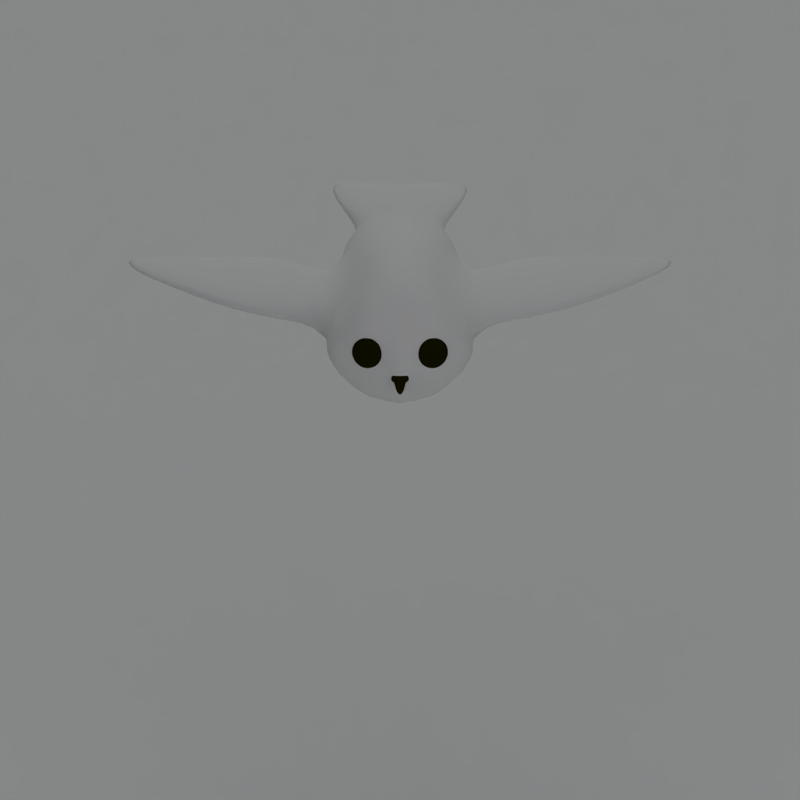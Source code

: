 # Source: owl.blend  (saved by Blender 2.60.4; exported with 4.5.12 LTS)
import bpy
from mathutils import Matrix  # noqa: F401  (used for matrix-valued properties, if any)

bpy.ops.wm.read_factory_settings(use_empty=True)
scene = bpy.context.scene
scene.name = 'Scene'

# ---- collections
col_collection_1 = bpy.data.collections.new('Collection 1'); scene.collection.children.link(col_collection_1)

# ---- materials (node trees are filled in below, after node groups)
mat_material = bpy.data.materials.new('Material')
mat_material.alpha_threshold = 0.0
mat_material.use_transparent_shadow = False
mat_material.preview_render_type = 'SHADERBALL'
mat_material.roughness = 0.5
mat_material.specular_intensity = 0.0
mat_material.line_color = (0.0, 0.0, 0.0, 1.0)
mat_material_001 = bpy.data.materials.new('Material.001')
mat_material_001.alpha_threshold = 0.0
mat_material_001.use_transparent_shadow = False
mat_material_001.diffuse_color = (0.01467, 0.01428, 0.0, 1.0)
mat_material_001.roughness = 0.5
mat_material_001.specular_intensity = 0.8462
mat_material_001.line_color = (0.0, 0.0, 0.0, 1.0)
mat_material_004 = bpy.data.materials.new('Material.004')
mat_material_004.alpha_threshold = 0.0
mat_material_004.use_transparent_shadow = False
mat_material_004.diffuse_color = (1.0, 1.0, 1.0, 1.0)
mat_material_004.roughness = 0.5
mat_material_004.specular_intensity = 0.0
mat_material_004.line_color = (0.0, 0.0, 0.0, 1.0)
mat_material_002 = bpy.data.materials.new('Material.002')
mat_material_002.alpha_threshold = 0.0
mat_material_002.use_transparent_shadow = False
mat_material_002.roughness = 0.5
mat_material_002.line_color = (0.0, 0.0, 0.0, 0.9)

# ---- material node trees

# ---- world
world_world = bpy.data.worlds.new('World'); scene.world = world_world
world_world.color = (0.05088, 0.05088, 0.05088)
world_world.use_sun_shadow = False
world_world.sun_shadow_jitter_overblur = 0.0
world_world.cycles.sampling_method = 'MANUAL'
world_world.cycles.sample_map_resolution = 256

# ---- cameras
cam_camera_001 = bpy.data.cameras.new('Camera.001')
cam_camera_001.type = 'ORTHO'
cam_camera_001.clip_end = 100.0
cam_camera_001.lens = 35.0
cam_camera_001.sensor_width = 32.0
cam_camera_001.sensor_height = 18.0
cam_camera_001.ortho_scale = 10.0
cam_camera_001.dof.focus_distance = 0.78
cam_camera_001.dof.aperture_fstop = 128.0

# ---- lights
light_lamp_002 = bpy.data.lights.new('Lamp.002', 'SUN')
light_lamp_002.color = (0.9623, 0.9717, 1.0)
light_lamp_002.transmission_factor = 0.0
light_lamp_002.cutoff_distance = 30.0
light_lamp_002.angle = 2.214
light_lamp_002.energy = 0.6
light_lamp_002.shadow_buffer_clip_start = 1.001
light_lamp_002.shadow_soft_size = 2.0
light_lamp_002.shadow_cascade_max_distance = 1000.0
light_lamp_002.cycles.use_multiple_importance_sampling = False
light_point_000 = bpy.data.lights.new('Point.000', 'SUN')
light_point_000.transmission_factor = 0.0
light_point_000.angle = 1.571
light_point_000.energy = 0.3
light_point_000.shadow_buffer_clip_start = 0.5
light_point_000.shadow_soft_size = 1.0
light_point_000.shadow_cascade_max_distance = 1000.0
light_point_000.cycles.use_multiple_importance_sampling = False
light_point_003 = bpy.data.lights.new('Point.003', 'SUN')
light_point_003.color = (0.9623, 1.0, 0.9717)
light_point_003.transmission_factor = 0.0
light_point_003.angle = 1.571
light_point_003.energy = 0.7
light_point_003.shadow_buffer_clip_start = 0.5
light_point_003.shadow_soft_size = 1.0
light_point_003.shadow_cascade_max_distance = 1000.0
light_point_003.cycles.use_multiple_importance_sampling = False

# ---- meshes
me_cube = bpy.data.meshes.new('Cube')
me_cube.from_pydata([(0.6505, 1.0, -0.1711), (-0.6505, 1.0, -0.1711), (0.7668, -1.01, -0.2938), (-0.7668, -1.01, -0.2938), (0.0, -0.9952, -0.9466), (0.0, 1.0, -0.4914), (0.6505, 1.0, 0.1371), (-0.6505, 1.0, 0.1371), (0.7928, -0.9829, 0.2383), (-0.7928, -0.9829, 0.2383), (0.0, -0.9957, 0.9246), (0.0, 1.0, 0.4513), (0.2885, 1.0, -0.4154), (-0.2885, 1.0, -0.4154), (0.3466, -1.002, -0.7925), (-0.3466, -1.002, -0.7925), (0.5568, 1.0, 0.3767), (-0.5568, 1.0, 0.3767), (0.3464, -1.003, 0.7692), (-0.3464, -1.003, 0.7692), (0.7499, 0.7783, -0.01696), (-0.7499, 0.7783, -0.01696), (0.8964, -1.088, -0.142), (-0.8964, -1.088, -0.142), (0.0, 1.184, -0.02011), (0.5909, 0.9296, -0.01941), (-0.5909, 0.9296, -0.01941), (0.876, 2.72, 0.07804), (-0.876, 2.72, 0.07804), (0.0, 2.291, 0.07787), (1.407, 2.45, 0.2012), (-1.407, 2.45, 0.2012), (0.0, 1.995, 0.288), (0.0, 1.085, 0.1629), (0.5636, 1.085, 0.1636), (-0.5636, 1.085, 0.1636), (0.5568, 1.055, 0.3661), (-0.5568, 1.055, 0.3661), (0.0, 1.052, 0.4394), (0.7591, 0.0168, -0.263), (-0.7591, 0.0168, -0.263), (0.0, 0.0168, -0.7725), (0.7591, 0.0168, 0.2319), (-0.7591, 0.0168, 0.2319), (0.0, 0.0168, 0.7413), (0.4862, 0.0168, -0.6515), (-0.4862, 0.0168, -0.6515), (0.4862, 0.0168, 0.6203), (-0.4862, 0.0168, 0.6203), (0.8914, 0.02475, -0.1695), (-0.8914, 0.02475, -0.1695), (2.143, 0.6083, 0.0328), (-2.143, 0.6083, 0.0328), (2.011, 0.6003, 0.1498), (-2.011, 0.6003, 0.1498), (2.261, -0.8248, -0.02129), (-2.261, -0.8248, -0.02129), (2.123, -0.7029, 0.2662), (-2.123, -0.7029, 0.2662), (3.492, 0.3259, 0.2035), (-3.492, 0.3259, 0.2035), (3.63, 0.3024, 0.08042), (-3.63, 0.3024, 0.08042), (3.38, 0.5221, 0.1381), (-3.38, 0.5221, 0.1381), (3.512, 0.5236, 0.1052), (-3.512, 0.5236, 0.1052), (1.385, 0.6852, 0.1908), (-1.385, 0.6852, 0.1908), (1.517, 0.6932, -0.1179), (-1.517, 0.6932, -0.1179), (1.636, -0.9733, -0.1442), (-1.636, -0.9733, -0.1442), (1.497, -0.8515, 0.2981), (-1.497, -0.8515, 0.2981), (0.5678, -1.861, -0.05785), (-0.5678, -1.861, -0.05785), (0.0, -2.023, -0.01125), (0.9357, -1.674, -0.01367), (-0.9357, -1.674, -0.01367), (0.467, -1.596, 0.6829), (-0.467, -1.596, 0.6829), (0.467, -1.596, -0.7065), (-0.467, -1.596, -0.7065), (0.8272, -1.589, 0.2567), (-0.8272, -1.589, 0.2567), (0.0, -1.598, -0.8381), (0.8272, -1.589, -0.284), (-0.8272, -1.589, -0.284), (0.8991, -1.644, 0.1221), (-0.8991, -1.644, 0.1221), (0.8991, -1.644, -0.1494), (-0.8991, -1.644, -0.1494), (0.2913, -1.606, 0.7571), (-0.2913, -1.606, 0.7571), (0.6617, -1.613, 0.4867), (-0.6617, -1.613, 0.4867), (0.2912, -1.606, -0.7801), (-0.2912, -1.606, -0.7801), (0.6617, -1.612, -0.5121), (-0.6617, -1.612, -0.5121), (0.4981, -1.875, 0.3756), (-0.4981, -1.875, 0.3756), (0.7426, -1.771, -0.01277), (-0.7426, -1.771, -0.01277), (0.4981, -1.804, -0.3994), (-0.4981, -1.804, -0.3994), (0.2214, -1.942, -0.06029), (-0.2214, -1.942, -0.06029), (0.0, -1.827, -0.4908), (0.7295, -1.728, 0.2527), (-0.7295, -1.728, 0.2527), (0.7295, -1.728, -0.2783), (-0.7295, -1.728, -0.2783), (0.3185, -1.866, 0.4264), (-0.3185, -1.866, 0.4264), (0.3184, -1.84, -0.4496), (-0.3184, -1.84, -0.4496), (0.9174, -1.659, -0.08155), (-0.9174, -1.659, -0.08155), (0.4845, -1.874, -0.2056), (-0.4845, -1.874, -0.2056), (0.0, -1.934, -0.251), (0.736, -1.749, -0.1455), (-0.736, -1.749, -0.1455), (0.3035, -1.916, -0.2305), (-0.3035, -1.916, -0.2305), (0.0, -1.599, 0.8076), (0.07921, -1.6, -0.8223), (-0.07921, -1.6, -0.8223), (0.07851, -2.018, -0.01133), (-0.07851, -2.018, -0.01133), (0.0, -1.827, 0.4683), (0.08658, -1.823, -0.4796), (-0.08658, -1.823, -0.4796), (0.08255, -1.93, -0.2414), (-0.08255, -1.93, -0.2414), (0.9266, -1.667, -0.04761), (-0.9266, -1.667, -0.04761), (0.4777, -1.894, -0.1087), (-0.4777, -1.894, -0.1087), (0.0, -2.05, -0.1311), (0.7393, -1.76, -0.07915), (-0.7393, -1.76, -0.07915), (0.2961, -1.939, -0.121), (-0.2961, -1.939, -0.121), (0.08053, -2.004, -0.1324), (-0.08053, -2.004, -0.1324), (0.0, -2.038, -0.4919), (0.0, -2.031, -0.2336), (0.07053, -2.044, -0.2366), (-0.07053, -2.044, -0.2366), (0.07214, -1.979, -0.3263), (-0.07214, -1.979, -0.3263), (0.0, -1.97, -0.328), (0.915, -1.657, 0.0632), (-0.915, -1.657, 0.0632), (0.5883, -1.832, 0.2323), (-0.5883, -1.832, 0.2323), (0.0, -1.976, 0.2603), (0.7352, -1.747, 0.1376), (-0.7352, -1.747, 0.1376), (0.245, -1.9, 0.2853), (-0.245, -1.9, 0.2853), (0.08311, -1.975, 0.2538), (-0.08311, -1.975, 0.2538), (0.4903, -1.839, 0.3089), (-0.4903, -1.839, 0.3089), (0.562, -1.824, 0.2599), (-0.562, -1.824, 0.2599), (0.61, -1.813, 0.1865), (-0.61, -1.813, 0.1865), (0.6268, -1.809, 0.09986), (-0.6268, -1.809, 0.09986), (0.61, -1.813, 0.01327), (-0.61, -1.813, 0.01327), (0.562, -1.824, -0.06014), (-0.562, -1.824, -0.06014), (0.4903, -1.839, -0.1092), (-0.4903, -1.839, -0.1092), (0.4596, -1.817, -0.1092), (-0.4596, -1.817, -0.1092), (0.5054, -1.783, -0.06014), (-0.5054, -1.783, -0.06014), (0.536, -1.761, 0.01327), (-0.536, -1.761, 0.01327), (0.5467, -1.753, 0.09986), (-0.5467, -1.753, 0.09986), (0.536, -1.761, 0.1865), (-0.536, -1.761, 0.1865), (0.5054, -1.783, 0.2599), (-0.5054, -1.783, 0.2599), (0.4596, -1.817, 0.3089), (-0.4596, -1.817, 0.3089), (0.3973, -1.819, 0.3089), (-0.3973, -1.819, 0.3089), (0.3903, -1.787, 0.2599), (-0.3903, -1.787, 0.2599), (0.3856, -1.765, 0.1865), (-0.3856, -1.765, 0.1865), (0.384, -1.757, 0.09986), (-0.384, -1.757, 0.09986), (0.3856, -1.765, 0.01327), (-0.3856, -1.765, 0.01327), (0.3903, -1.787, -0.06014), (-0.3903, -1.787, -0.06014), (0.3973, -1.819, -0.1092), (-0.3973, -1.819, -0.1092), (0.3399, -1.843, -0.1092), (-0.3399, -1.843, -0.1092), (0.2842, -1.831, -0.06014), (-0.2842, -1.831, -0.06014), (0.247, -1.823, 0.01327), (-0.247, -1.823, 0.01327), (0.2339, -1.82, 0.09986), (-0.2339, -1.82, 0.09986), (0.247, -1.823, 0.1865), (-0.247, -1.823, 0.1865), (0.2842, -1.831, 0.2599), (-0.2842, -1.831, 0.2599), (0.3399, -1.843, 0.3089), (-0.3399, -1.843, 0.3089), (0.321, -1.876, 0.3089), (-0.321, -1.876, 0.3089), (0.2492, -1.891, 0.2599), (-0.2492, -1.891, 0.2599), (0.2013, -1.902, 0.1865), (-0.2013, -1.902, 0.1865), (0.1845, -1.905, 0.09986), (-0.1845, -1.905, 0.09986), (0.2013, -1.902, 0.01327), (-0.2013, -1.902, 0.01327), (0.2492, -1.891, -0.06014), (-0.2492, -1.891, -0.06014), (0.321, -1.876, -0.1092), (-0.321, -1.876, -0.1092), (0.4056, -1.857, -0.1264), (-0.4056, -1.857, -0.1264), (0.3516, -1.897, -0.1092), (-0.3516, -1.897, -0.1092), (0.3059, -1.931, -0.06014), (-0.3059, -1.931, -0.06014), (0.2753, -1.954, 0.01327), (-0.2753, -1.954, 0.01327), (0.2645, -1.962, 0.09986), (-0.2645, -1.962, 0.09986), (0.2753, -1.954, 0.1865), (-0.2753, -1.954, 0.1865), (0.3059, -1.931, 0.2599), (-0.3059, -1.931, 0.2599), (0.3516, -1.897, 0.3089), (-0.3516, -1.897, 0.3089), (0.4056, -1.857, 0.3261), (-0.4056, -1.857, 0.3261), (0.4139, -1.896, 0.3089), (-0.4139, -1.896, 0.3089), (0.4209, -1.928, 0.2599), (-0.4209, -1.928, 0.2599), (0.4256, -1.95, 0.1865), (-0.4256, -1.95, 0.1865), (0.4273, -1.957, 0.09986), (-0.4273, -1.957, 0.09986), (0.4256, -1.95, 0.01327), (-0.4256, -1.95, 0.01327), (0.4209, -1.928, -0.06014), (-0.4209, -1.928, -0.06014), (0.4139, -1.896, -0.1092), (-0.4139, -1.896, -0.1092), (0.4713, -1.871, -0.1092), (-0.4713, -1.871, -0.1092), (0.527, -1.883, -0.06014), (-0.527, -1.883, -0.06014), (0.5642, -1.891, 0.01327), (-0.5642, -1.891, 0.01327), (0.5773, -1.894, 0.09986), (-0.5773, -1.894, 0.09986), (0.5642, -1.891, 0.1865), (-0.5642, -1.891, 0.1865), (0.527, -1.883, 0.2599), (-0.527, -1.883, 0.2599), (0.4713, -1.871, 0.3089), (-0.4713, -1.871, 0.3089)], [], [(20, 0, 12, 25), (13, 1, 21, 26), (25, 16, 6, 20), (7, 17, 26, 21), (5, 24, 25, 12), (26, 24, 5, 13), (29, 32, 30, 27), (31, 32, 29, 28), (24, 33, 34, 25), (35, 33, 24, 26), (33, 29, 27, 34), (28, 29, 33, 35), (25, 34, 36, 16), (37, 35, 26, 17), (34, 27, 30, 36), (31, 28, 35, 37), (16, 36, 38, 11), (38, 37, 17, 11), (36, 30, 32, 38), (32, 31, 37, 38), (0, 39, 45, 12), (46, 40, 1, 13), (39, 2, 14, 45), (15, 3, 40, 46), (4, 41, 45, 14), (46, 41, 4, 15), (41, 5, 12, 45), (13, 5, 41, 46), (16, 47, 42, 6), (43, 48, 17, 7), (47, 18, 8, 42), (9, 19, 48, 43), (11, 44, 47, 16), (48, 44, 11, 17), (44, 10, 18, 47), (19, 10, 44, 48), (39, 0, 20, 49), (21, 1, 40, 50), (49, 22, 2, 39), (3, 23, 50, 40), (6, 42, 49, 20), (50, 43, 7, 21), (57, 55, 61, 59), (62, 56, 58, 60), (53, 57, 59, 63), (60, 58, 54, 64), (55, 51, 65, 61), (66, 52, 56, 62), (51, 53, 63, 65), (64, 54, 52, 66), (63, 59, 61, 65), (62, 60, 64, 66), (42, 67, 69, 49), (70, 68, 43, 50), (67, 53, 51, 69), (52, 54, 68, 70), (49, 69, 71, 22), (72, 70, 50, 23), (69, 51, 55, 71), (56, 52, 70, 72), (8, 73, 67, 42), (68, 74, 9, 43), (73, 57, 53, 67), (54, 58, 74, 68), (22, 71, 73, 8), (74, 72, 23, 9), (71, 55, 57, 73), (58, 56, 72, 74), (89, 22, 8), (9, 23, 90), (84, 89, 8), (9, 90, 85), (91, 2, 22), (23, 3, 92), (91, 87, 2), (3, 88, 92), (93, 18, 10), (10, 19, 94), (93, 80, 18), (19, 81, 94), (95, 8, 18), (19, 9, 96), (80, 95, 18), (19, 96, 81), (95, 84, 8), (9, 85, 96), (97, 4, 14), (15, 4, 98), (82, 97, 14), (15, 98, 83), (99, 14, 2), (3, 15, 100), (87, 99, 2), (3, 100, 88), (99, 82, 14), (15, 83, 100), (80, 101, 110, 95), (111, 102, 81, 96), (95, 110, 89, 84), (90, 111, 96, 85), (105, 82, 99, 112), (100, 83, 106, 113), (112, 99, 87, 91), (88, 100, 113, 92), (93, 114, 101, 80), (102, 115, 94, 81), (116, 97, 82, 105), (83, 98, 117, 106), (118, 91, 22), (23, 92, 119), (120, 105, 112, 123), (113, 106, 121, 124), (123, 112, 91, 118), (92, 113, 124, 119), (125, 116, 105, 120), (106, 117, 126, 121), (127, 93, 10), (10, 94, 127), (97, 128, 4), (4, 129, 98), (128, 86, 4), (4, 86, 129), (132, 114, 93, 127), (94, 115, 132, 127), (86, 128, 133, 109), (134, 129, 86, 109), (128, 97, 116, 133), (117, 98, 129, 134), (109, 133, 135, 122), (136, 134, 109, 122), (133, 116, 125, 135), (126, 117, 134, 136), (78, 137, 22), (23, 138, 79), (137, 118, 22), (23, 119, 138), (75, 139, 142, 103), (143, 140, 76, 104), (139, 120, 123, 142), (124, 121, 140, 143), (103, 142, 137, 78), (138, 143, 104, 79), (142, 123, 118, 137), (119, 124, 143, 138), (107, 144, 139, 75), (140, 145, 108, 76), (144, 125, 120, 139), (121, 126, 145, 140), (146, 130, 77, 141), (77, 131, 147, 141), (125, 144, 146, 135), (147, 145, 126, 136), (144, 107, 130, 146), (131, 108, 145, 147), (141, 149, 150, 146), (151, 149, 141, 147), (149, 148, 150), (151, 148, 149), (146, 150, 152, 135), (153, 151, 147, 136), (150, 148, 152), (153, 148, 151), (135, 152, 154, 122), (154, 153, 136, 122), (152, 148, 154), (154, 148, 153), (89, 155, 22), (23, 156, 90), (155, 78, 22), (23, 79, 156), (101, 157, 160, 110), (161, 158, 102, 111), (157, 75, 103, 160), (104, 76, 158, 161), (110, 160, 155, 89), (156, 161, 111, 90), (160, 103, 78, 155), (79, 104, 161, 156), (114, 162, 157, 101), (158, 163, 115, 102), (130, 164, 159, 77), (159, 165, 131, 77), (164, 132, 159), (159, 132, 165), (107, 162, 164, 130), (165, 163, 108, 131), (162, 114, 132, 164), (132, 115, 163, 165), (178, 236, 180), (181, 237, 179), (176, 178, 180, 182), (181, 179, 177, 183), (174, 176, 182, 184), (183, 177, 175, 185), (172, 174, 184, 186), (185, 175, 173, 187), (170, 172, 186, 188), (187, 173, 171, 189), (168, 170, 188, 190), (189, 171, 169, 191), (166, 168, 190, 192), (191, 169, 167, 193), (252, 166, 192), (193, 167, 253), (252, 192, 194), (195, 193, 253), (192, 190, 196, 194), (197, 191, 193, 195), (190, 188, 198, 196), (199, 189, 191, 197), (188, 186, 200, 198), (201, 187, 189, 199), (186, 184, 202, 200), (203, 185, 187, 201), (184, 182, 204, 202), (205, 183, 185, 203), (182, 180, 206, 204), (207, 181, 183, 205), (180, 236, 206), (207, 237, 181), (206, 236, 208), (209, 237, 207), (204, 206, 208, 210), (209, 207, 205, 211), (202, 204, 210, 212), (211, 205, 203, 213), (200, 202, 212, 214), (213, 203, 201, 215), (198, 200, 214, 216), (215, 201, 199, 217), (196, 198, 216, 218), (217, 199, 197, 219), (194, 196, 218, 220), (219, 197, 195, 221), (252, 194, 220), (221, 195, 253), (252, 220, 222), (223, 221, 253), (220, 218, 224, 222), (225, 219, 221, 223), (218, 216, 226, 224), (227, 217, 219, 225), (216, 214, 228, 226), (229, 215, 217, 227), (214, 212, 230, 228), (231, 213, 215, 229), (212, 210, 232, 230), (233, 211, 213, 231), (210, 208, 234, 232), (235, 209, 211, 233), (208, 236, 234), (235, 237, 209), (234, 236, 238), (239, 237, 235), (232, 234, 238, 240), (239, 235, 233, 241), (230, 232, 240, 242), (241, 233, 231, 243), (228, 230, 242, 244), (243, 231, 229, 245), (226, 228, 244, 246), (245, 229, 227, 247), (224, 226, 246, 248), (247, 227, 225, 249), (222, 224, 248, 250), (249, 225, 223, 251), (252, 222, 250), (251, 223, 253), (252, 250, 254), (255, 251, 253), (250, 248, 256, 254), (257, 249, 251, 255), (248, 246, 258, 256), (259, 247, 249, 257), (246, 244, 260, 258), (261, 245, 247, 259), (244, 242, 262, 260), (263, 243, 245, 261), (242, 240, 264, 262), (265, 241, 243, 263), (240, 238, 266, 264), (267, 239, 241, 265), (238, 236, 266), (267, 237, 239), (266, 236, 268), (269, 237, 267), (264, 266, 268, 270), (269, 267, 265, 271), (262, 264, 270, 272), (271, 265, 263, 273), (260, 262, 272, 274), (273, 263, 261, 275), (258, 260, 274, 276), (275, 261, 259, 277), (256, 258, 276, 278), (277, 259, 257, 279), (254, 256, 278, 280), (279, 257, 255, 281), (252, 254, 280), (281, 255, 253), (252, 280, 166), (167, 281, 253), (280, 278, 168, 166), (169, 279, 281, 167), (278, 276, 170, 168), (171, 277, 279, 169), (276, 274, 172, 170), (173, 275, 277, 171), (274, 272, 174, 172), (175, 273, 275, 173), (272, 270, 176, 174), (177, 271, 273, 175), (270, 268, 178, 176), (179, 269, 271, 177), (268, 236, 178), (179, 237, 269)])
me_cube.polygons.foreach_set('use_smooth', [True] * 316)
me_cube.polygons.foreach_set('material_index', [0, 0, 0, 0, 0, 0, 0, 0, 0, 0, 0, 0, 0, 0, 0, 0, 0, 0, 0, 0, 0, 0, 0, 0, 0, 0, 0, 0, 0, 0, 0, 0, 0, 0, 0, 0, 0, 0, 0, 0, 0, 0, 0, 0, 0, 0, 0, 0, 0, 0, 0, 0, 0, 0, 0, 0, 0, 0, 0, 0, 0, 0, 0, 0, 0, 0, 0, 0, 0, 0, 0, 0, 0, 0, 0, 0, 0, 0, 0, 0, 0, 0, 0, 0, 0, 0, 0, 0, 0, 0, 0, 0, 0, 0, 0, 0, 0, 0, 0, 0, 0, 0, 0, 0, 0, 0, 0, 0, 0, 0, 0, 0, 0, 0, 0, 0, 0, 0, 0, 0, 0, 0, 0, 0, 0, 0, 0, 0, 0, 0, 0, 0, 0, 0, 0, 0, 0, 0, 0, 0, 0, 0, 0, 0, 0, 0, 0, 0, 0, 0, 0, 0, 0, 0, 1, 1, 1, 1, 1, 1, 1, 1, 1, 1, 1, 1, 0, 0, 0, 0, 0, 0, 0, 0, 0, 0, 0, 0, 0, 0, 0, 0, 0, 0, 0, 0, 0, 0, 1, 1, 1, 1, 1, 1, 1, 1, 1, 1, 1, 1, 1, 1, 1, 1, 1, 1, 1, 1, 1, 1, 1, 1, 1, 1, 1, 1, 1, 1, 1, 1, 1, 1, 1, 1, 1, 1, 1, 1, 1, 1, 1, 1, 1, 1, 1, 1, 1, 1, 1, 1, 1, 1, 1, 1, 1, 1, 1, 1, 1, 1, 1, 1, 1, 1, 1, 1, 1, 1, 1, 1, 1, 1, 1, 1, 1, 1, 1, 1, 1, 1, 1, 1, 1, 1, 1, 1, 1, 1, 1, 1, 1, 1, 1, 1, 1, 1, 1, 1, 1, 1, 1, 1, 1, 1, 1, 1, 1, 1, 1, 1, 1, 1, 1, 1, 1, 1, 1, 1, 1, 1, 1, 1, 1, 1, 1, 1])
_uv = me_cube.uv_layers.new(name='UVTex')
_uv.uv.foreach_set('vector', [0.8836, 0.6865, 0.8992, 0.6981, 0.928, 0.7407, 0.8823, 0.7052, 0.9282, 0.8086, 0.8997, 0.8513, 0.8842, 0.8631, 0.8827, 0.8444, 0.8823, 0.7052, 0.835, 0.7094, 0.8631, 0.6983, 0.8836, 0.6865, 0.8636, 0.8514, 0.8354, 0.8405, 0.8827, 0.8444, 0.8842, 0.8631, 0.937, 0.7746, 0.8796, 0.7748, 0.8823, 0.7052, 0.928, 0.7407, 0.8827, 0.8444, 0.8796, 0.7748, 0.937, 0.7746, 0.9282, 0.8086, 0.4782, 0.4635, 0.4697, 0.4268, 0.6433, 0.4424, 0.5899, 0.4891, 0.3205, 0.517, 0.4697, 0.4268, 0.4782, 0.4635, 0.389, 0.5355, 0.8796, 0.7748, 0.8593, 0.7749, 0.859, 0.7085, 0.8823, 0.7052, 0.8594, 0.8412, 0.8593, 0.7749, 0.8796, 0.7748, 0.8827, 0.8444, 0.836, 0.1661, 0.6942, 0.1657, 0.6439, 0.0624, 0.8362, 0.09977, 0.6433, 0.2687, 0.6942, 0.1657, 0.836, 0.1661, 0.8358, 0.2325, 0.4453, 0.6886, 0.4595, 0.7128, 0.452, 0.7344, 0.4454, 0.7344, 0.453, 0.7344, 0.4453, 0.7554, 0.4596, 0.7776, 0.4596, 0.7345, 0.8362, 0.09977, 0.6439, 0.0624, 0.6759, 0.0, 0.8397, 0.1006, 0.6749, 0.3313, 0.6433, 0.2687, 0.8358, 0.2325, 0.8392, 0.2317, 0.5071, 0.2975, 0.5086, 0.3039, 0.4444, 0.3172, 0.443, 0.3111, 0.4444, 0.3172, 0.3808, 0.3334, 0.3793, 0.327, 0.443, 0.3111, 0.5086, 0.3039, 0.6433, 0.4424, 0.4697, 0.4268, 0.4444, 0.3172, 0.4697, 0.4268, 0.3205, 0.517, 0.3808, 0.3334, 0.4444, 0.3172, 0.0, 0.3546, 0.115, 0.3358, 0.1169, 0.3679, 0.002381, 0.3972, 0.1229, 0.4822, 0.1243, 0.5143, 0.007986, 0.5076, 0.005922, 0.465, 0.115, 0.3358, 0.2357, 0.3286, 0.2377, 0.378, 0.1169, 0.3679, 0.242, 0.4595, 0.2451, 0.5089, 0.1243, 0.5143, 0.1229, 0.4822, 0.2391, 0.4188, 0.12, 0.425, 0.1169, 0.3679, 0.2377, 0.378, 0.1229, 0.4822, 0.12, 0.425, 0.2391, 0.4188, 0.242, 0.4595, 0.12, 0.425, 0.004201, 0.4311, 0.002381, 0.3972, 0.1169, 0.3679, 0.005922, 0.465, 0.004201, 0.4311, 0.12, 0.425, 0.1229, 0.4822, 0.3702, 0.874, 0.3415, 0.758, 0.3956, 0.7585, 0.4005, 0.8743, 0.8645, 0.5367, 0.833, 0.5363, 0.8555, 0.6524, 0.878, 0.6527, 0.3415, 0.758, 0.3204, 0.6378, 0.3974, 0.6408, 0.3956, 0.7585, 0.8638, 0.419, 0.8239, 0.4162, 0.833, 0.5363, 0.8645, 0.5367, 0.443, 0.3111, 0.4161, 0.1949, 0.4723, 0.1838, 0.5071, 0.2975, 0.3608, 0.2096, 0.4161, 0.1949, 0.443, 0.3111, 0.3793, 0.327, 0.4161, 0.1949, 0.3889, 0.07699, 0.429, 0.06934, 0.4723, 0.1838, 0.3495, 0.0877, 0.3889, 0.07699, 0.4161, 0.1949, 0.3608, 0.2096, 0.115, 0.3358, 0.0, 0.3546, 0.02535, 0.3416, 0.1132, 0.3203, 0.03456, 0.5179, 0.007986, 0.5076, 0.1243, 0.5143, 0.1241, 0.5299, 0.1132, 0.3203, 0.244, 0.3129, 0.2357, 0.3286, 0.115, 0.3358, 0.2451, 0.5089, 0.255, 0.5237, 0.1241, 0.5299, 0.1243, 0.5143, 0.4005, 0.8743, 0.3956, 0.7585, 0.4453, 0.7599, 0.4219, 0.8484, 0.9032, 0.5382, 0.8645, 0.5367, 0.878, 0.6527, 0.8912, 0.6267, 0.9955, 0.4879, 0.965, 0.5051, 0.9591, 0.6665, 0.9725, 0.6498, 0.9107, 0.3313, 0.9166, 0.4927, 0.9471, 0.5098, 0.9241, 0.3479, 0.8022, 0.5133, 0.6483, 0.5266, 0.74, 0.3472, 0.7658, 0.3561, 0.5594, 0.8749, 0.4677, 0.6954, 0.6216, 0.7087, 0.5852, 0.8659, 0.2046, 0.154, 0.03676, 0.1767, 0.03827, 0.01524, 0.06356, 0.0, 0.08138, 0.8411, 0.06307, 0.6807, 0.2323, 0.6858, 0.1081, 0.8537, 0.8627, 0.1613, 0.8485, 0.1763, 0.8571, 0.01542, 0.8616, 0.0, 0.9047, 0.3081, 0.896, 0.1472, 0.9102, 0.1622, 0.9091, 0.3235, 0.7658, 0.3561, 0.74, 0.3472, 0.7364, 0.3313, 0.7638, 0.3406, 0.5558, 0.8907, 0.5594, 0.8749, 0.5852, 0.8659, 0.5832, 0.8814, 0.8397, 0.3235, 0.8397, 0.2498, 0.8764, 0.2356, 0.8872, 0.3098, 0.9239, 0.08789, 0.8873, 0.07376, 0.8872, 0.0, 0.9347, 0.0137, 0.8397, 0.2498, 0.8485, 0.1763, 0.8627, 0.1613, 0.8764, 0.2356, 0.9102, 0.1622, 0.896, 0.1472, 0.8873, 0.07376, 0.9239, 0.08789, 0.1132, 0.3203, 0.03072, 0.2508, 0.226, 0.2267, 0.244, 0.3129, 0.246, 0.6113, 0.04935, 0.6076, 0.1241, 0.5299, 0.255, 0.5237, 0.03072, 0.2508, 0.03676, 0.1767, 0.2046, 0.154, 0.226, 0.2267, 0.2323, 0.6858, 0.06307, 0.6807, 0.04935, 0.6076, 0.246, 0.6113, 0.6433, 0.6865, 0.6433, 0.6023, 0.8239, 0.5844, 0.759, 0.6704, 0.6433, 0.6377, 0.4627, 0.6197, 0.4627, 0.5355, 0.5784, 0.5516, 0.6433, 0.6023, 0.6483, 0.5266, 0.8022, 0.5133, 0.8239, 0.5844, 0.6216, 0.7087, 0.4677, 0.6954, 0.4627, 0.6197, 0.6433, 0.6377, 0.9516, 0.3447, 0.9516, 0.4317, 1.0, 0.4141, 0.9933, 0.3313, 0.9516, 0.5837, 0.9032, 0.566, 0.9032, 0.6531, 0.9449, 0.6665, 0.9516, 0.4317, 0.965, 0.5051, 0.9955, 0.4879, 1.0, 0.4141, 0.9471, 0.5098, 0.9166, 0.4927, 0.9032, 0.566, 0.9516, 0.5837, 0.4153, 0.5631, 0.4437, 0.6289, 0.3974, 0.6408, 0.8638, 0.419, 0.9016, 0.4071, 0.8732, 0.3413, 0.3974, 0.5694, 0.4153, 0.5631, 0.3974, 0.6408, 0.8638, 0.419, 0.8732, 0.3413, 0.8613, 0.3476, 0.3093, 0.3092, 0.2357, 0.3286, 0.244, 0.3129, 0.255, 0.5237, 0.2451, 0.5089, 0.3204, 0.5206, 0.4453, 0.6132, 0.4564, 0.621, 0.4477, 0.6886, 0.4453, 0.6132, 0.4607, 0.5467, 0.4454, 0.5355, 0.4069, 0.002421, 0.429, 0.06934, 0.3889, 0.07699, 0.3889, 0.07699, 0.3495, 0.0877, 0.34, 0.01786, 0.4069, 0.002421, 0.4275, 0.0, 0.429, 0.06934, 0.3495, 0.0877, 0.3204, 0.02475, 0.34, 0.01786, 0.3652, 0.5664, 0.3974, 0.6408, 0.3204, 0.6378, 0.8239, 0.4162, 0.8638, 0.419, 0.8429, 0.3446, 0.3355, 0.5681, 0.3652, 0.5664, 0.3204, 0.6378, 0.8239, 0.4162, 0.8429, 0.3446, 0.8293, 0.3464, 0.3652, 0.5664, 0.3974, 0.5694, 0.3974, 0.6408, 0.8638, 0.419, 0.8613, 0.3476, 0.8429, 0.3446, 0.309, 0.3808, 0.2391, 0.4188, 0.2377, 0.378, 0.242, 0.4595, 0.2391, 0.4188, 0.3125, 0.4493, 0.3067, 0.3602, 0.309, 0.3808, 0.2377, 0.378, 0.242, 0.4595, 0.3125, 0.4493, 0.3124, 0.4701, 0.3073, 0.3373, 0.2377, 0.378, 0.2357, 0.3286, 0.2451, 0.5089, 0.242, 0.4595, 0.3154, 0.4929, 0.3034, 0.3179, 0.3073, 0.3373, 0.2357, 0.3286, 0.2451, 0.5089, 0.3154, 0.4929, 0.3135, 0.5125, 0.3073, 0.3373, 0.3067, 0.3602, 0.2377, 0.378, 0.242, 0.4595, 0.3124, 0.4701, 0.3154, 0.4929, 0.3355, 0.5681, 0.371, 0.5355, 0.394, 0.553, 0.3652, 0.5664, 0.7013, 0.6987, 0.7328, 0.7054, 0.7565, 0.6865, 0.7244, 0.6865, 0.3652, 0.5664, 0.394, 0.553, 0.4153, 0.5631, 0.3974, 0.5694, 0.8732, 0.3413, 0.866, 0.3313, 0.8429, 0.3446, 0.8613, 0.3476, 0.7527, 0.8528, 0.7223, 0.8786, 0.7546, 0.8783, 0.7809, 0.8629, 0.6433, 0.7693, 0.6437, 0.8017, 0.6689, 0.7707, 0.6582, 0.7427, 0.3204, 0.3286, 0.3073, 0.3373, 0.3034, 0.3179, 0.3093, 0.3092, 0.6476, 0.7371, 0.6433, 0.7693, 0.6582, 0.7427, 0.6532, 0.7192, 0.8264, 0.7426, 0.8055, 0.7686, 0.8166, 0.7875, 0.835, 0.7634, 0.7328, 0.7054, 0.7519, 0.7161, 0.7774, 0.6947, 0.7565, 0.6865, 0.734, 0.8416, 0.7016, 0.8701, 0.7223, 0.8786, 0.7527, 0.8528, 0.6437, 0.8017, 0.6526, 0.8221, 0.6804, 0.7892, 0.6689, 0.7707, 0.4385, 0.5616, 0.4452, 0.5634, 0.4437, 0.6289, 0.9016, 0.4071, 0.9031, 0.3417, 0.8949, 0.3398, 0.7683, 0.8346, 0.7527, 0.8528, 0.7809, 0.8629, 0.7926, 0.8521, 0.6582, 0.7427, 0.6689, 0.7707, 0.6867, 0.7548, 0.6687, 0.7308, 0.7926, 0.8521, 0.7809, 0.8629, 0.8045, 0.8673, 0.8118, 0.863, 0.6532, 0.7192, 0.6582, 0.7427, 0.6687, 0.7308, 0.6574, 0.7119, 0.7516, 0.8211, 0.734, 0.8416, 0.7527, 0.8528, 0.7683, 0.8346, 0.6689, 0.7707, 0.6804, 0.7892, 0.7005, 0.7711, 0.6867, 0.7548, 0.3734, 0.01013, 0.4069, 0.002421, 0.3889, 0.07699, 0.3889, 0.07699, 0.34, 0.01786, 0.3734, 0.01013, 0.309, 0.3808, 0.3097, 0.4058, 0.2391, 0.4188, 0.2391, 0.4188, 0.3106, 0.4244, 0.3125, 0.4493, 0.3097, 0.4058, 0.3099, 0.4151, 0.2391, 0.4188, 0.2391, 0.4188, 0.3099, 0.4151, 0.3106, 0.4244, 0.7816, 0.7395, 0.8055, 0.7686, 0.8264, 0.7426, 0.8059, 0.7146, 0.7774, 0.6947, 0.7519, 0.7161, 0.7816, 0.7395, 0.8059, 0.7146, 0.6723, 0.851, 0.6803, 0.8562, 0.7118, 0.8253, 0.7037, 0.819, 0.6973, 0.811, 0.667, 0.8432, 0.6723, 0.851, 0.7037, 0.819, 0.6803, 0.8562, 0.7016, 0.8701, 0.734, 0.8416, 0.7118, 0.8253, 0.6804, 0.7892, 0.6526, 0.8221, 0.667, 0.8432, 0.6973, 0.811, 0.7037, 0.819, 0.7118, 0.8253, 0.7323, 0.8036, 0.7247, 0.7976, 0.7184, 0.79, 0.6973, 0.811, 0.7037, 0.819, 0.7247, 0.7976, 0.7118, 0.8253, 0.734, 0.8416, 0.7516, 0.8211, 0.7323, 0.8036, 0.7005, 0.7711, 0.6804, 0.7892, 0.6973, 0.811, 0.7184, 0.79, 0.4318, 0.5597, 0.4352, 0.5606, 0.4437, 0.6289, 0.9016, 0.4071, 0.8908, 0.3388, 0.8867, 0.3379, 0.4352, 0.5606, 0.4385, 0.5616, 0.4437, 0.6289, 0.9016, 0.4071, 0.8949, 0.3398, 0.8908, 0.3388, 0.7871, 0.8294, 0.7758, 0.8257, 0.7984, 0.8467, 0.8042, 0.8413, 0.674, 0.7249, 0.6955, 0.747, 0.6915, 0.7358, 0.6792, 0.719, 0.7758, 0.8257, 0.7683, 0.8346, 0.7926, 0.8521, 0.7984, 0.8467, 0.6687, 0.7308, 0.6867, 0.7548, 0.6955, 0.747, 0.674, 0.7249, 0.8042, 0.8413, 0.7984, 0.8467, 0.8154, 0.8608, 0.819, 0.8587, 0.6595, 0.7082, 0.674, 0.7249, 0.6792, 0.719, 0.6616, 0.7045, 0.7984, 0.8467, 0.7926, 0.8521, 0.8118, 0.863, 0.8154, 0.8608, 0.6574, 0.7119, 0.6687, 0.7308, 0.674, 0.7249, 0.6595, 0.7082, 0.7589, 0.7999, 0.7602, 0.8111, 0.7758, 0.8257, 0.7871, 0.8294, 0.6955, 0.747, 0.7104, 0.7624, 0.7216, 0.7634, 0.6915, 0.7358, 0.7602, 0.8111, 0.7516, 0.8211, 0.7683, 0.8346, 0.7758, 0.8257, 0.6867, 0.7548, 0.7005, 0.7711, 0.7104, 0.7624, 0.6955, 0.747, 0.742, 0.7934, 0.7519, 0.783, 0.7454, 0.7764, 0.736, 0.786, 0.7454, 0.7764, 0.7387, 0.7701, 0.7285, 0.7801, 0.736, 0.786, 0.7516, 0.8211, 0.7602, 0.8111, 0.742, 0.7934, 0.7323, 0.8036, 0.7285, 0.7801, 0.7104, 0.7624, 0.7005, 0.7711, 0.7184, 0.79, 0.7602, 0.8111, 0.7589, 0.7999, 0.7519, 0.783, 0.742, 0.7934, 0.7387, 0.7701, 0.7216, 0.7634, 0.7104, 0.7624, 0.7285, 0.7801, 0.7831, 0.8945, 0.7739, 0.9039, 0.7802, 0.9102, 0.7896, 0.9025, 0.7674, 0.8977, 0.7739, 0.9039, 0.7831, 0.8945, 0.7751, 0.8881, 0.7739, 0.9039, 0.7513, 0.9268, 0.7802, 0.9102, 0.7674, 0.8977, 0.7513, 0.9268, 0.7739, 0.9039, 0.334, 0.6624, 0.334, 0.6488, 0.3458, 0.6415, 0.3477, 0.6533, 0.3361, 0.5973, 0.3477, 0.5904, 0.3477, 0.5766, 0.3343, 0.5852, 0.334, 0.6488, 0.3458, 0.6213, 0.3458, 0.6415, 0.3361, 0.5973, 0.3347, 0.6213, 0.3477, 0.5904, 0.9228, 0.0696, 0.9241, 0.05863, 0.9332, 0.05845, 0.9332, 0.06836, 0.9332, 0.05845, 0.9424, 0.05863, 0.9437, 0.06959, 0.9332, 0.06836, 0.9241, 0.05863, 0.9332, 0.03739, 0.9332, 0.05845, 0.9332, 0.05845, 0.9332, 0.03739, 0.9424, 0.05863, 0.4153, 0.5631, 0.4225, 0.5616, 0.4437, 0.6289, 0.9016, 0.4071, 0.8791, 0.3398, 0.8732, 0.3413, 0.4225, 0.5616, 0.4318, 0.5597, 0.4437, 0.6289, 0.9016, 0.4071, 0.8867, 0.3379, 0.8791, 0.3398, 0.8166, 0.7875, 0.812, 0.8074, 0.8154, 0.8286, 0.8241, 0.8188, 0.6917, 0.7075, 0.713, 0.7105, 0.7328, 0.7054, 0.7013, 0.6987, 0.812, 0.8074, 0.7871, 0.8294, 0.8042, 0.8413, 0.8154, 0.8286, 0.6792, 0.719, 0.6915, 0.7358, 0.713, 0.7105, 0.6917, 0.7075, 0.8241, 0.8188, 0.8154, 0.8286, 0.8233, 0.8508, 0.8265, 0.8448, 0.6693, 0.7001, 0.6917, 0.7075, 0.7013, 0.6987, 0.6753, 0.6967, 0.8154, 0.8286, 0.8042, 0.8413, 0.819, 0.8587, 0.8233, 0.8508, 0.6616, 0.7045, 0.6792, 0.719, 0.6917, 0.7075, 0.6693, 0.7001, 0.8055, 0.7686, 0.7883, 0.7738, 0.812, 0.8074, 0.8166, 0.7875, 0.713, 0.7105, 0.7471, 0.7334, 0.7519, 0.7161, 0.7328, 0.7054, 0.7519, 0.783, 0.7732, 0.762, 0.7667, 0.7546, 0.7454, 0.7764, 0.7667, 0.7546, 0.7592, 0.7483, 0.7387, 0.7701, 0.7454, 0.7764, 0.7732, 0.762, 0.7816, 0.7395, 0.7667, 0.7546, 0.7667, 0.7546, 0.7816, 0.7395, 0.7592, 0.7483, 0.7589, 0.7999, 0.7883, 0.7738, 0.7732, 0.762, 0.7519, 0.783, 0.7592, 0.7483, 0.7471, 0.7334, 0.7216, 0.7634, 0.7387, 0.7701, 0.7883, 0.7738, 0.8055, 0.7686, 0.7816, 0.7395, 0.7732, 0.762, 0.7816, 0.7395, 0.7519, 0.7161, 0.7471, 0.7334, 0.7592, 0.7483, 0.3411, 0.6718, 0.3411, 0.6828, 0.3376, 0.675, 0.3376, 0.731, 0.3411, 0.7233, 0.3411, 0.7343, 0.3411, 0.6625, 0.3411, 0.6718, 0.3376, 0.675, 0.3346, 0.6684, 0.3376, 0.731, 0.3411, 0.7343, 0.3411, 0.7436, 0.3346, 0.7376, 0.1967, 0.9377, 0.2029, 0.9284, 0.21, 0.9288, 0.2061, 0.9382, 0.9242, 0.06398, 0.9199, 0.06973, 0.9088, 0.06856, 0.9144, 0.06104, 0.1944, 0.9487, 0.1967, 0.9377, 0.2061, 0.9382, 0.2046, 0.9492, 0.9144, 0.06104, 0.9088, 0.06856, 0.8989, 0.0633, 0.905, 0.05516, 0.1964, 0.9596, 0.1944, 0.9487, 0.2046, 0.9492, 0.2058, 0.9601, 0.905, 0.05516, 0.8989, 0.0633, 0.8918, 0.05476, 0.8974, 0.04724, 0.2024, 0.9689, 0.1964, 0.9596, 0.2058, 0.9601, 0.2096, 0.9693, 0.2442, 0.9347, 0.251, 0.9317, 0.2525, 0.9251, 0.2473, 0.9273, 0.341, 0.9169, 0.3403, 0.9074, 0.3476, 0.9123, 0.3449, 0.9196, 0.3462, 0.7784, 0.3395, 0.7841, 0.3391, 0.7746, 0.3428, 0.7715, 0.3424, 0.9279, 0.341, 0.9169, 0.3449, 0.9196, 0.3428, 0.7715, 0.3391, 0.7746, 0.3394, 0.7635, 0.3424, 0.9279, 0.3449, 0.9196, 0.3476, 0.927, 0.3446, 0.7638, 0.3428, 0.7715, 0.3394, 0.7635, 0.2153, 0.9753, 0.2096, 0.9693, 0.2241, 0.9694, 0.2232, 0.9754, 0.9019, 0.02717, 0.8927, 0.03848, 0.8917, 0.03022, 0.8967, 0.0241, 0.2096, 0.9693, 0.2058, 0.9601, 0.2248, 0.9603, 0.2241, 0.9694, 0.9094, 0.03246, 0.8974, 0.04724, 0.8927, 0.03848, 0.9019, 0.02717, 0.2058, 0.9601, 0.2046, 0.9492, 0.2252, 0.9494, 0.2248, 0.9603, 0.918, 0.03916, 0.905, 0.05516, 0.8974, 0.04724, 0.9094, 0.03246, 0.2046, 0.9492, 0.2061, 0.9382, 0.2251, 0.9384, 0.2252, 0.9494, 0.9264, 0.04625, 0.9144, 0.06104, 0.905, 0.05516, 0.918, 0.03916, 0.2061, 0.9382, 0.21, 0.9288, 0.2246, 0.929, 0.2251, 0.9384, 0.9334, 0.05266, 0.9242, 0.06398, 0.9144, 0.06104, 0.9264, 0.04625, 0.21, 0.9288, 0.2159, 0.9224, 0.2238, 0.9225, 0.2246, 0.929, 0.9378, 0.05741, 0.9328, 0.06353, 0.9242, 0.06398, 0.9334, 0.05266, 0.3376, 0.675, 0.3411, 0.6828, 0.3362, 0.6828, 0.3362, 0.7233, 0.3411, 0.7233, 0.3376, 0.731, 0.3362, 0.6828, 0.3411, 0.6828, 0.3376, 0.6905, 0.3376, 0.7155, 0.3411, 0.7233, 0.3362, 0.7233, 0.2246, 0.929, 0.2238, 0.9225, 0.2311, 0.9224, 0.2381, 0.9288, 0.9425, 0.05186, 0.9378, 0.05741, 0.9334, 0.05266, 0.9421, 0.04242, 0.2251, 0.9384, 0.2246, 0.929, 0.2381, 0.9288, 0.2427, 0.9382, 0.9421, 0.04242, 0.9334, 0.05266, 0.9264, 0.04625, 0.9378, 0.03287, 0.2252, 0.9494, 0.2251, 0.9384, 0.2427, 0.9382, 0.2442, 0.9492, 0.9378, 0.03287, 0.9264, 0.04625, 0.918, 0.03916, 0.9303, 0.02467, 0.2248, 0.9603, 0.2252, 0.9494, 0.2442, 0.9492, 0.2424, 0.9601, 0.9303, 0.02467, 0.918, 0.03916, 0.9094, 0.03246, 0.9208, 0.01907, 0.2241, 0.9694, 0.2248, 0.9603, 0.2424, 0.9601, 0.2376, 0.9693, 0.9208, 0.01907, 0.9094, 0.03246, 0.9019, 0.02717, 0.9106, 0.01692, 0.2232, 0.9754, 0.2241, 0.9694, 0.2376, 0.9693, 0.2304, 0.9753, 0.9106, 0.01692, 0.9019, 0.02717, 0.8967, 0.0241, 0.9014, 0.01856, 0.3424, 0.9279, 0.3476, 0.927, 0.3474, 0.9349, 0.3435, 0.756, 0.3446, 0.7638, 0.3394, 0.7635, 0.3424, 0.9279, 0.3474, 0.9349, 0.3444, 0.9386, 0.3402, 0.7527, 0.3435, 0.756, 0.3394, 0.7635, 0.3391, 0.785, 0.3377, 0.7885, 0.3452, 0.7868, 0.3432, 0.7841, 0.3415, 0.7436, 0.3476, 0.7498, 0.3435, 0.756, 0.3402, 0.7527, 0.3377, 0.7885, 0.3369, 0.7957, 0.3468, 0.7934, 0.3452, 0.7868, 0.3376, 0.8966, 0.3476, 0.8974, 0.3469, 0.9074, 0.3393, 0.9068, 0.3369, 0.7957, 0.3369, 0.8055, 0.3476, 0.803, 0.3468, 0.7934, 0.3368, 0.8854, 0.3476, 0.8863, 0.3476, 0.8974, 0.3376, 0.8966, 0.3369, 0.8055, 0.3377, 0.8163, 0.3475, 0.814, 0.3476, 0.803, 0.3369, 0.8751, 0.3469, 0.8758, 0.3476, 0.8863, 0.3368, 0.8854, 0.3377, 0.8163, 0.3391, 0.8267, 0.3466, 0.8249, 0.3475, 0.814, 0.338, 0.867, 0.3456, 0.8676, 0.3469, 0.8758, 0.3369, 0.8751, 0.3346, 0.6971, 0.3376, 0.6905, 0.3411, 0.6937, 0.3411, 0.703, 0.3411, 0.7123, 0.3376, 0.7155, 0.3346, 0.709, 0.3411, 0.703, 0.3376, 0.6905, 0.3411, 0.6828, 0.3411, 0.6937, 0.3411, 0.7123, 0.3411, 0.7233, 0.3376, 0.7155, 0.3411, 0.6937, 0.3411, 0.6828, 0.3446, 0.6905, 0.3446, 0.7155, 0.3411, 0.7233, 0.3411, 0.7123, 0.3411, 0.703, 0.3411, 0.6937, 0.3446, 0.6905, 0.3476, 0.6971, 0.3446, 0.7155, 0.3411, 0.7123, 0.3411, 0.703, 0.3476, 0.709, 0.3931, 0.9377, 0.3857, 0.9293, 0.3788, 0.9312, 0.384, 0.9401, 0.4632, 0.9712, 0.4703, 0.9723, 0.4767, 0.9631, 0.4674, 0.9618, 0.3969, 0.9482, 0.3931, 0.9377, 0.384, 0.9401, 0.387, 0.9508, 0.4674, 0.9618, 0.4767, 0.9631, 0.4792, 0.9523, 0.4691, 0.9508, 0.3963, 0.9591, 0.3969, 0.9482, 0.387, 0.9508, 0.3872, 0.9616, 0.4691, 0.9508, 0.4792, 0.9523, 0.4775, 0.9414, 0.4682, 0.9401, 0.3917, 0.9689, 0.3963, 0.9591, 0.3872, 0.9616, 0.3847, 0.9708, 0.4682, 0.9401, 0.4775, 0.9414, 0.4717, 0.9322, 0.4646, 0.9312, 0.3835, 0.9761, 0.3917, 0.9689, 0.3847, 0.9708, 0.3798, 0.9771, 0.3347, 0.7492, 0.3415, 0.7436, 0.3402, 0.7527, 0.3366, 0.7557, 0.3424, 0.9279, 0.3444, 0.9386, 0.3405, 0.936, 0.3366, 0.7557, 0.3402, 0.7527, 0.3394, 0.7635, 0.3424, 0.9279, 0.3405, 0.936, 0.3378, 0.9285, 0.3347, 0.7634, 0.3366, 0.7557, 0.3394, 0.7635, 0.3798, 0.9771, 0.3847, 0.9708, 0.3703, 0.9729, 0.372, 0.9782, 0.45, 0.9308, 0.4646, 0.9312, 0.459, 0.9255, 0.4511, 0.9253, 0.3847, 0.9708, 0.3872, 0.9616, 0.3684, 0.9643, 0.3703, 0.9729, 0.4491, 0.9395, 0.4682, 0.9401, 0.4646, 0.9312, 0.45, 0.9308, 0.3872, 0.9616, 0.387, 0.9508, 0.3666, 0.9538, 0.3684, 0.9643, 0.4485, 0.9502, 0.4691, 0.9508, 0.4682, 0.9401, 0.4491, 0.9395, 0.387, 0.9508, 0.384, 0.9401, 0.3652, 0.9429, 0.3666, 0.9538, 0.4483, 0.9612, 0.4674, 0.9618, 0.4691, 0.9508, 0.4485, 0.9502, 0.384, 0.9401, 0.3788, 0.9312, 0.3643, 0.9333, 0.3652, 0.9429, 0.4486, 0.9708, 0.4632, 0.9712, 0.4674, 0.9618, 0.4483, 0.9612, 0.3788, 0.9312, 0.372, 0.9253, 0.3642, 0.9264, 0.3643, 0.9333, 0.4492, 0.9776, 0.4571, 0.9778, 0.4632, 0.9712, 0.4486, 0.9708, 0.3446, 0.6905, 0.3411, 0.6828, 0.3461, 0.6827, 0.3461, 0.7233, 0.3411, 0.7233, 0.3446, 0.7155, 0.3461, 0.6827, 0.3411, 0.6828, 0.3446, 0.675, 0.3446, 0.7311, 0.3411, 0.7233, 0.3461, 0.7233, 0.3643, 0.9333, 0.3642, 0.9264, 0.3569, 0.927, 0.3509, 0.9344, 0.442, 0.9778, 0.4492, 0.9776, 0.4486, 0.9708, 0.4351, 0.9712, 0.3652, 0.9429, 0.3643, 0.9333, 0.3509, 0.9344, 0.3476, 0.9443, 0.4351, 0.9712, 0.4486, 0.9708, 0.4483, 0.9612, 0.4307, 0.9617, 0.3666, 0.9538, 0.3652, 0.9429, 0.3476, 0.9443, 0.3476, 0.9553, 0.4307, 0.9617, 0.4483, 0.9612, 0.4485, 0.9502, 0.4295, 0.9507, 0.3684, 0.9643, 0.3666, 0.9538, 0.3476, 0.9553, 0.3508, 0.9658, 0.4295, 0.9507, 0.4485, 0.9502, 0.4491, 0.9395, 0.4315, 0.94, 0.3703, 0.9729, 0.3684, 0.9643, 0.3508, 0.9658, 0.3568, 0.974, 0.4315, 0.94, 0.4491, 0.9395, 0.45, 0.9308, 0.4365, 0.9312, 0.372, 0.9782, 0.3703, 0.9729, 0.3568, 0.974, 0.3647, 0.9788, 0.4365, 0.9312, 0.45, 0.9308, 0.4511, 0.9253, 0.4438, 0.9255, 0.3424, 0.9279, 0.3378, 0.9285, 0.3381, 0.9206, 0.3358, 0.7712, 0.3347, 0.7634, 0.3394, 0.7635, 0.3424, 0.9279, 0.3381, 0.9206, 0.341, 0.9169, 0.3391, 0.7746, 0.3358, 0.7712, 0.3394, 0.7635, 0.3381, 0.9206, 0.3349, 0.9143, 0.3403, 0.9074, 0.341, 0.9169, 0.2525, 0.9251, 0.2601, 0.9269, 0.2587, 0.9234, 0.2546, 0.9224, 0.3375, 0.867, 0.3368, 0.857, 0.3468, 0.8562, 0.3451, 0.8665, 0.251, 0.9317, 0.2608, 0.9341, 0.2601, 0.9269, 0.2525, 0.9251, 0.3368, 0.857, 0.3368, 0.8459, 0.3476, 0.8451, 0.3468, 0.8562, 0.2501, 0.9413, 0.2608, 0.9438, 0.2608, 0.9341, 0.251, 0.9317, 0.3368, 0.8459, 0.3375, 0.8355, 0.3475, 0.8347, 0.3476, 0.8451, 0.2502, 0.9524, 0.26, 0.9547, 0.2608, 0.9438, 0.2501, 0.9413, 0.3375, 0.8355, 0.3388, 0.8273, 0.3464, 0.8267, 0.3475, 0.8347, 0.2511, 0.9632, 0.2586, 0.965, 0.26, 0.9547, 0.2502, 0.9524, 0.3476, 0.6684, 0.3446, 0.675, 0.3411, 0.6718, 0.3411, 0.6625, 0.3411, 0.7343, 0.3446, 0.7311, 0.3476, 0.7376, 0.3411, 0.7436, 0.3446, 0.675, 0.3411, 0.6828, 0.3411, 0.6718, 0.3411, 0.7343, 0.3411, 0.7233, 0.3446, 0.7311])
me_cube.materials.append(mat_material)
me_cube.materials.append(mat_material_001)
me_cube.materials.append(mat_material)
me_cube.use_remesh_preserve_volume = False
me_cube.use_remesh_preserve_attributes = False
me_cube.use_mirror_vertex_groups = False
me_cube.update()
me_plane = bpy.data.meshes.new('Plane')
me_plane.from_pydata([(0.2158, -1.273, -0.5761), (0.7081, 0.6348, -1.172), (0.4632, 1.218, -0.3458), (-0.255, -0.1527, 1.012), (0.5726, 0.9285, -0.7643), (-0.1109, -0.6968, 0.1797), (-0.6352, -1.943, 0.9037), (-0.6751, -1.223, 1.431), (-0.2835, -2.155, 0.1103)], [], [(0, 5, 4, 1), (5, 3, 2, 4), (3, 5, 6, 7), (5, 0, 8, 6)])
me_plane.materials.append(mat_material_004)
me_plane.use_remesh_preserve_volume = False
me_plane.use_remesh_preserve_attributes = False
me_plane.use_mirror_vertex_groups = False
me_plane.update()
me_plane_001 = bpy.data.meshes.new('Plane.001')
me_plane_001.from_pydata([(1.0, 1.0, 0.0), (1.0, -1.0, 0.0), (-1.0, -1.0, 0.0), (-1.0, 1.0, 0.0), (-1.0, 1.002, -0.01066), (-1.0, -0.9979, -0.01066), (1.0, -0.9979, -0.01066), (1.0, 1.002, -0.01066)], [], [(0, 3, 2, 1), (2, 3, 4, 5), (3, 0, 7, 4), (0, 1, 6, 7), (1, 2, 5, 6), (5, 4, 7, 6)])
me_plane_001.materials.append(mat_material_002)
me_plane_001.use_remesh_preserve_volume = False
me_plane_001.use_remesh_preserve_attributes = False
me_plane_001.use_mirror_vertex_groups = False
me_plane_001.update()
arm_armature = bpy.data.armatures.new('Armature')  # bones are not reproduced

# ---- objects
ob_cube = bpy.data.objects.new('Cube', me_cube)
ob_armature = bpy.data.objects.new('Armature', arm_armature)
ob_feather = bpy.data.objects.new('feather', me_plane)
ob_main = bpy.data.objects.new('main', cam_camera_001)
ob_plane = bpy.data.objects.new('Plane', me_plane_001)
ob_lamp_001 = bpy.data.objects.new('Lamp.001', light_lamp_002)
ob_point_001 = bpy.data.objects.new('Point.001', light_point_000)
ob_point_002 = bpy.data.objects.new('Point.002', light_point_003)

# ---- transforms, parenting, visibility, modifiers, constraints
ob_cube.location = (0.0, 0.0, 0.0)
ob_cube.lock_rotations_4d = False
ob_cube.empty_display_type = 'ARROWS'
ob_cube.lineart.crease_threshold = 0.0
_vg = ob_cube.vertex_groups.new(name='eyes')
_vg.add([166, 167, 168, 169, 170, 171, 172, 173, 174, 175, 176, 177, 178, 179, 180, 181, 182, 183, 184, 185, 186, 187, 188, 189, 190, 191, 192, 193, 194, 195, 196, 197, 198, 199, 200, 201, 202, 203, 204, 205, 206, 207, 208, 209, 210, 211, 212, 213, 214, 215, 216, 217, 218, 219, 220, 221, 222, 223, 224, 225, 226, 227, 228, 229, 230, 231, 232, 233, 234, 235, 236, 237, 238, 239, 240, 241, 242, 243, 244, 245, 246, 247, 248, 249, 250, 251, 252, 253, 254, 255, 256, 257, 258, 259, 260, 261, 262, 263, 264, 265, 266, 267, 268, 269, 270, 271, 272, 273, 274, 275, 276, 277, 278, 279, 280, 281], 1.0, 'REPLACE')
_vg = ob_cube.vertex_groups.new(name='beak')
_vg.add([122, 135, 136, 141, 146, 147, 148, 149, 150, 151, 152, 153, 154], 1.0, 'REPLACE')
_vg = ob_cube.vertex_groups.new(name='no-hair')
_vg.add([122, 135, 136, 141, 146, 147, 148, 149, 150, 151, 152, 153, 154, 166, 167, 168, 169, 170, 171, 172, 173, 174, 175, 176, 177, 178, 179, 180, 181, 182, 183, 184, 185, 186, 187, 188, 189, 190, 191, 192, 193, 194, 195, 196, 197, 198, 199, 200, 201, 202, 203, 204, 205, 206, 207, 208, 209, 210, 211, 212, 213, 214, 215, 216, 217, 218, 219, 220, 221, 222, 223, 224, 225, 226, 227, 228, 229, 230, 231, 232, 233, 234, 235, 236, 237, 238, 239, 240, 241, 242, 243, 244, 245, 246, 247, 248, 249, 250, 251, 252, 253, 254, 255, 256, 257, 258, 259, 260, 261, 262, 263, 264, 265, 266, 267, 268, 269, 270, 271, 272, 273, 274, 275, 276, 277, 278, 279, 280, 281], 1.0, 'REPLACE')
_vg = ob_cube.vertex_groups.new(name='head')
for _i, _w in zip([2, 3, 4, 8, 9, 10, 14, 15, 18, 19, 22, 23, 41, 45, 46, 75, 76, 77, 78, 79, 80, 81, 82, 83, 84, 85, 86, 87, 88, 89, 90, 91, 92, 93, 94, 95, 96, 97, 98, 99, 100, 101, 102, 103, 104, 105, 106, 107, 108, 109, 110, 111, 112, 113, 114, 115, 116, 117, 118, 119, 120, 121, 122, 123, 124, 125, 126, 127, 128, 129, 130, 131, 132, 133, 134, 135, 136, 137, 138, 139, 140, 141, 142, 143, 144, 145, 146, 147, 148, 149, 150, 151, 152, 153, 154, 155, 156, 157, 158, 159, 160, 161, 162, 163, 164, 165, 166, 167, 168, 169, 170, 171, 172, 173, 174, 175, 176, 177, 178, 179, 180, 181, 182, 183, 184, 185, 186, 187, 188, 189, 190, 191, 192, 193, 194, 195, 196, 197, 198, 199, 200, 201, 202, 203, 204, 205, 206, 207, 208, 209, 210, 211, 212, 213, 214, 215, 216, 217, 218, 219, 220, 221, 222, 223, 224, 225, 226, 227, 228, 229, 230, 231, 232, 233, 234, 235, 236, 237, 238, 239, 240, 241, 242, 243, 244, 245, 246, 247, 248, 249, 250, 251, 252, 253, 254, 255, 256, 257, 258, 259, 260, 261, 262, 263, 264, 265, 266, 267, 268, 269, 270, 271, 272, 273, 274, 275, 276, 277, 278, 279, 280, 281], [0.1733, 0.1734, 0.2472, 0.09925, 0.09932, 0.08125, 0.2254, 0.2254, 0.08636, 0.08637, 0.1595, 0.1596, 0.02276, 0.01468, 0.01469, 1.0, 1.0, 1.0, 1.0, 1.0, 1.0, 1.0, 1.0, 1.0, 1.0, 1.0, 1.0, 1.0, 1.0, 1.0, 1.0, 1.0, 1.0, 1.0, 1.0, 1.0, 1.0, 1.0, 1.0, 1.0, 1.0, 1.0, 1.0, 1.0, 1.0, 1.0, 1.0, 1.0, 1.0, 1.0, 1.0, 1.0, 1.0, 1.0, 1.0, 1.0, 1.0, 1.0, 1.0, 1.0, 1.0, 1.0, 1.0, 1.0, 1.0, 1.0, 1.0, 1.0, 1.0, 1.0, 1.0, 1.0, 1.0, 1.0, 1.0, 1.0, 1.0, 1.0, 1.0, 1.0, 1.0, 1.0, 1.0, 1.0, 1.0, 1.0, 1.0, 1.0, 1.0, 1.0, 1.0, 1.0, 1.0, 1.0, 1.0, 1.0, 1.0, 1.0, 1.0, 1.0, 1.0, 1.0, 1.0, 1.0, 1.0, 1.0, 1.0, 1.0, 1.0, 1.0, 1.0, 1.0, 1.0, 1.0, 1.0, 1.0, 1.0, 1.0, 1.0, 1.0, 1.0, 1.0, 1.0, 1.0, 1.0, 1.0, 1.0, 1.0, 1.0, 1.0, 1.0, 1.0, 1.0, 1.0, 1.0, 1.0, 1.0, 1.0, 1.0, 1.0, 1.0, 1.0, 1.0, 1.0, 1.0, 1.0, 1.0, 1.0, 1.0, 1.0, 1.0, 1.0, 1.0, 1.0, 1.0, 1.0, 1.0, 1.0, 1.0, 1.0, 1.0, 1.0, 1.0, 1.0, 1.0, 1.0, 1.0, 1.0, 1.0, 1.0, 1.0, 1.0, 1.0, 1.0, 1.0, 1.0, 1.0, 1.0, 1.0, 1.0, 1.0, 1.0, 1.0, 1.0, 1.0, 1.0, 1.0, 1.0, 1.0, 1.0, 1.0, 1.0, 1.0, 1.0, 1.0, 1.0, 1.0, 1.0, 1.0, 1.0, 1.0, 1.0, 1.0, 1.0, 1.0, 1.0, 1.0, 1.0, 1.0, 1.0, 1.0, 1.0, 1.0, 1.0, 1.0, 1.0, 1.0, 1.0, 1.0, 1.0, 1.0, 1.0]): _vg.add([_i], _w, 'REPLACE')
_vg = ob_cube.vertex_groups.new(name='face')
_vg.add([75, 76, 77, 101, 102, 103, 104, 105, 106, 107, 108, 109, 110, 111, 112, 113, 114, 115, 116, 117, 120, 121, 123, 124, 125, 126, 130, 131, 132, 133, 134, 139, 140, 142, 143, 144, 145, 157, 158, 159, 160, 161, 162, 163, 164, 165], 1.0, 'REPLACE')
_vg = ob_cube.vertex_groups.new(name='body')
for _i, _w in zip([0, 1, 2, 3, 4, 5, 6, 7, 8, 9, 10, 11, 12, 13, 14, 15, 16, 17, 18, 19, 20, 21, 22, 23, 24, 25, 26, 27, 28, 30, 31, 34, 35, 36, 37, 38, 39, 40, 41, 42, 43, 44, 45, 46, 47, 48, 49, 50, 67, 68, 71, 72, 73, 74, 75, 76, 78, 79, 80, 81, 82, 83, 84, 85, 86, 87, 88, 89, 90, 91, 92, 93, 94, 95, 96, 97, 98, 99, 100, 101, 102, 103, 104, 105, 106, 107, 108, 109, 110, 111, 112, 113, 114, 115, 116, 117, 118, 119, 120, 121, 122, 123, 124, 125, 126, 127, 128, 129, 132, 133, 134, 135, 136, 137, 138, 139, 140, 142, 143, 144, 145, 148, 152, 153, 154, 155, 156, 157, 158, 159, 160, 161, 162, 163, 164, 165, 166, 167, 168, 169, 170, 171, 172, 173, 174, 175, 176, 177, 178, 179, 180, 181, 182, 183, 184, 185, 186, 187, 188, 189, 190, 191, 192, 193, 194, 195, 196, 197, 198, 199, 200, 201, 202, 203, 204, 205, 206, 207, 208, 209, 210, 211, 212, 213, 214, 215, 216, 217, 218, 219, 220, 221, 222, 223, 224, 225, 226, 227, 228, 229, 230, 231, 232, 233, 234, 235, 236, 237, 238, 239, 240, 241, 242, 243, 244, 245, 246, 247, 248, 249, 250, 251, 252, 253, 254, 255, 256, 257, 258, 259, 260, 261, 262, 263, 264, 265, 266, 267, 268, 269, 270, 271, 272, 273, 274, 275, 276, 277, 278, 279, 280, 281], [0.7778, 0.7778, 0.6103, 0.6103, 0.672, 0.876, 0.7303, 0.7303, 0.3062, 0.3062, 0.8791, 0.9404, 0.8447, 0.8447, 0.6674, 0.6674, 0.8039, 0.8039, 0.8255, 0.8255, 0.7473, 0.7473, 0.5175, 0.5175, 0.8024, 0.7475, 0.7475, 0.02693, 0.02693, 0.04003, 0.04003, 0.1576, 0.1576, 0.1627, 0.1627, 0.02093, 0.3294, 0.3294, 0.7721, 0.2445, 0.2445, 0.949, 0.6901, 0.6901, 0.8408, 0.8408, 0.175, 0.175, 0.01665, 0.01665, 0.03559, 0.03559, 0.03013, 0.03014, 0.2026, 0.2026, 0.3598, 0.3598, 0.4564, 0.4564, 0.2889, 0.2889, 0.4018, 0.4018, 0.2888, 0.3705, 0.3705, 0.3562, 0.3562, 0.3933, 0.3933, 0.4986, 0.4986, 0.4401, 0.4401, 0.3074, 0.3074, 0.3204, 0.3204, 0.2072, 0.2072, 0.3148, 0.3148, 0.1966, 0.1966, 0.04676, 0.04676, 0.1261, 0.2744, 0.2744, 0.2843, 0.2843, 0.149, 0.149, 0.1472, 0.1472, 0.378, 0.378, 0.1742, 0.1742, 0.03026, 0.3163, 0.3163, 0.08749, 0.08749, 0.4825, 0.2858, 0.2858, 0.0902, 0.1272, 0.1272, 0.02144, 0.02144, 0.3704, 0.3704, 0.1787, 0.1787, 0.3185, 0.3185, 0.06592, 0.06592, 0.002163, 0.003989, 0.003989, 0.008059, 0.3488, 0.3489, 0.1931, 0.1931, 0.01177, 0.2783, 0.2783, 0.08272, 0.08272, 0.02378, 0.02378, 0.06958, 0.06964, 0.06768, 0.06774, 0.06528, 0.06534, 0.06515, 0.06521, 0.06688, 0.06694, 0.07039, 0.07045, 0.07492, 0.07498, 0.07608, 0.07614, 0.07198, 0.07204, 0.06883, 0.06888, 0.06721, 0.06726, 0.06718, 0.06724, 0.06842, 0.06848, 0.07002, 0.07008, 0.07186, 0.07192, 0.07221, 0.07227, 0.07322, 0.07328, 0.07486, 0.07492, 0.07674, 0.0768, 0.07858, 0.07864, 0.08018, 0.08024, 0.08683, 0.08689, 0.09028, 0.09034, 0.09117, 0.09123, 0.08767, 0.08773, 0.08194, 0.082, 0.07733, 0.0774, 0.07434, 0.0744, 0.07547, 0.07553, 0.0794, 0.07946, 0.08604, 0.0861, 0.09715, 0.09721, 0.1048, 0.1049, 0.1006, 0.1007, 0.09168, 0.09174, 0.0816, 0.08166, 0.09227, 0.09233, 0.09877, 0.09883, 0.1101, 0.1102, 0.09484, 0.0949, 0.08451, 0.08457, 0.07814, 0.07821, 0.07451, 0.07457, 0.07196, 0.07203, 0.07185, 0.07191, 0.07111, 0.07117, 0.07191, 0.07197, 0.07529, 0.07535, 0.08037, 0.08043, 0.08258, 0.08264, 0.08272, 0.08278, 0.07704, 0.0771, 0.07366, 0.07372, 0.06918, 0.06924, 0.06657, 0.06663, 0.06623, 0.06629, 0.06846, 0.06852, 0.0702, 0.07026]): _vg.add([_i], _w, 'REPLACE')
_vg = ob_cube.vertex_groups.new(name='upperarm.L')
for _i, _w in zip([0, 2, 4, 5, 6, 8, 12, 14, 16, 18, 20, 22, 25, 39, 41, 42, 45, 46, 47, 49, 51, 53, 55, 57, 67, 69, 71, 73, 75, 78, 80, 82, 84, 87, 89, 91, 95, 97, 99, 101, 103, 105, 110, 112, 118, 120, 123, 128, 137, 139, 142, 155, 157, 160], [0.1466, 0.202, 0.02698, 0.008769, 0.1703, 0.5847, 0.0667, 0.08365, 0.02393, 0.08188, 0.1641, 0.3068, 0.04447, 0.6176, 0.08924, 0.7212, 0.2286, 0.01855, 0.1373, 0.7825, 0.05258, 0.09078, 0.07936, 0.08008, 0.8644, 0.8455, 0.876, 0.89, 0.03582, 0.1122, 0.01249, 0.04926, 0.1477, 0.109, 0.1398, 0.1225, 0.08377, 0.02563, 0.07724, 0.01463, 0.06978, 0.03189, 0.06925, 0.06843, 0.1108, 0.02374, 0.06792, 0.003738, 0.1111, 0.0254, 0.06796, 0.1176, 0.02876, 0.07091]): _vg.add([_i], _w, 'REPLACE')
_vg = ob_cube.vertex_groups.new(name='forearm.L')
for _i, _w in zip([51, 53, 55, 57, 59, 61, 63, 65, 67, 69, 71, 73], [0.9457, 0.9059, 0.9163, 0.9154, 0.9984, 0.999, 0.9971, 0.9995, 0.1018, 0.1287, 0.06926, 0.05792]): _vg.add([_i], _w, 'REPLACE')
_vg = ob_cube.vertex_groups.new(name='upperarm.R')
for _i, _w in zip([1, 3, 4, 5, 7, 9, 13, 15, 17, 19, 21, 23, 26, 40, 41, 43, 45, 46, 48, 50, 52, 54, 56, 58, 68, 70, 72, 74, 76, 79, 81, 83, 85, 88, 90, 92, 96, 98, 100, 102, 104, 106, 111, 113, 119, 121, 124, 129, 138, 140, 143, 156, 158, 161], [0.1466, 0.4911, 0.02699, 0.008769, 0.1703, 0.5847, 0.5333, 0.08365, 0.02393, 0.08188, 0.1641, 0.3068, 0.04447, 0.6216, 0.08924, 0.7212, 0.01855, 0.2427, 0.1373, 0.7825, 0.05258, 0.09078, 0.07936, 0.08008, 0.8644, 0.8455, 0.876, 0.89, 0.03582, 0.1123, 0.0125, 0.04927, 0.1477, 0.1094, 0.1399, 0.1225, 0.08377, 0.02563, 0.07725, 0.01463, 0.06978, 0.03189, 0.06926, 0.06844, 0.1108, 0.02374, 0.06793, 0.003741, 0.1111, 0.02541, 0.06796, 0.1176, 0.02876, 0.07091]): _vg.add([_i], _w, 'REPLACE')
_vg = ob_cube.vertex_groups.new(name='forearm.R')
for _i, _w in zip([52, 54, 56, 58, 60, 62, 64, 66, 68, 70, 72, 74], [0.9457, 0.9059, 0.9163, 0.9154, 0.9984, 0.999, 0.9971, 0.9995, 0.1018, 0.1287, 0.06926, 0.05792]): _vg.add([_i], _w, 'REPLACE')
_vg = ob_cube.vertex_groups.new(name='tail')
for _i, _w in zip([0, 1, 5, 6, 7, 11, 12, 13, 16, 17, 20, 21, 24, 25, 26, 27, 28, 29, 30, 31, 32, 33, 34, 35, 36, 37, 38], [0.05915, 0.05915, 0.05862, 0.09034, 0.09034, 0.05423, 0.068, 0.068, 0.156, 0.156, 0.07689, 0.07689, 0.1846, 0.1999, 0.1999, 0.9592, 0.9592, 0.9982, 0.9523, 0.9523, 0.9996, 0.986, 0.8325, 0.8325, 0.8283, 0.8283, 0.9638]): _vg.add([_i], _w, 'REPLACE')
_m = ob_cube.modifiers.new('Subsurf', 'SUBSURF')
_m.uv_smooth = 'PRESERVE_CORNERS'
_m.quality = 2
_m.levels = 2
_m.show_only_control_edges = False
_m = ob_cube.modifiers.new('Armature', 'ARMATURE')
_m.object = ob_armature
_m.use_bone_envelopes = True
_m = ob_cube.modifiers.new('ParticleSystem 1', 'PARTICLE_SYSTEM')
_m.show_render = False
_m = ob_cube.modifiers.new('ParticleSystem 2', 'PARTICLE_SYSTEM')
ob_armature.parent = ob_cube
ob_armature.location = (0.0, 0.0, 0.0)
ob_armature.show_in_front = True
ob_armature.lineart.crease_threshold = 0.0
ob_feather.location = (2.034e-19, -0.0009161, 7.388)
ob_feather.rotation_euler = (2.291, 1.67e-16, 3.684e-16)
ob_feather.lineart.crease_threshold = 0.0
ob_main.location = (0.0, -18.2, 8.864)
ob_main.rotation_euler = (1.047, 0.0, 0.0)
ob_main.scale = (0.9413, 0.9413, 0.9413)
ob_main.lock_rotations_4d = False
ob_main.empty_display_type = 'ARROWS'
ob_main.color = (0.0, 0.0, 0.0, 0.0)
ob_main.display_type = 'WIRE'
ob_main.lineart.crease_threshold = 0.0
ob_plane.location = (0.0, 0.0, -6.109)
ob_plane.scale = (18.02, 18.02, 18.02)
ob_plane.lineart.crease_threshold = 0.0
ob_lamp_001.location = (5.227, -3.431, 8.821)
ob_lamp_001.rotation_euler = (0.7854, 1.57e-16, 6.504e-17)
ob_lamp_001.lock_rotations_4d = False
ob_lamp_001.empty_display_type = 'ARROWS'
ob_lamp_001.color = (0.0, 0.0, 0.0, 0.0)
ob_lamp_001.lineart.crease_threshold = 0.0
ob_point_001.location = (3.551, -5.501, 0.1955)
ob_point_001.rotation_euler = (2.551, -1.01, 5.445e-08)
ob_point_001.lineart.crease_threshold = 0.0
ob_point_002.location = (7.334, 2.015, 5.66)
ob_point_002.rotation_euler = (-1.047, -1.923e-16, 1.11e-16)
ob_point_002.lineart.crease_threshold = 0.0

# ---- collection membership
col_collection_1.objects.link(ob_cube)
col_collection_1.objects.link(ob_armature)
col_collection_1.objects.link(ob_feather)
col_collection_1.objects.link(ob_main)
col_collection_1.objects.link(ob_plane)
col_collection_1.objects.link(ob_lamp_001)
col_collection_1.objects.link(ob_point_001)
col_collection_1.objects.link(ob_point_002)

# ---- scene / render settings (as saved in the file)
scene.camera = ob_main
scene.frame_start = 1; scene.frame_end = 145; scene.frame_set(15)
scene.render.engine = 'BLENDER_EEVEE_NEXT'
scene.render.image_settings.compression = 90
scene.render.resolution_x = 128
scene.render.resolution_y = 128
scene.render.resolution_percentage = 70
scene.render.dither_intensity = 0.0
scene.render.bake_margin = 2
scene.render.bake_bias = 0.0
scene.cycles.use_denoising = False
scene.cycles.samples = 10
scene.cycles.sampling_pattern = 'TABULATED_SOBOL'
scene.cycles.light_sampling_threshold = 0.0
scene.cycles.use_adaptive_sampling = False
scene.cycles.use_light_tree = False
scene.cycles.blur_glossy = 0.0
scene.cycles.volume_bounces = 1
scene.cycles.pixel_filter_type = 'GAUSSIAN'
scene.cycles.sample_clamp_indirect = 0.0
scene.view_settings.view_transform = 'Standard'
bpy.context.view_layer.update()
